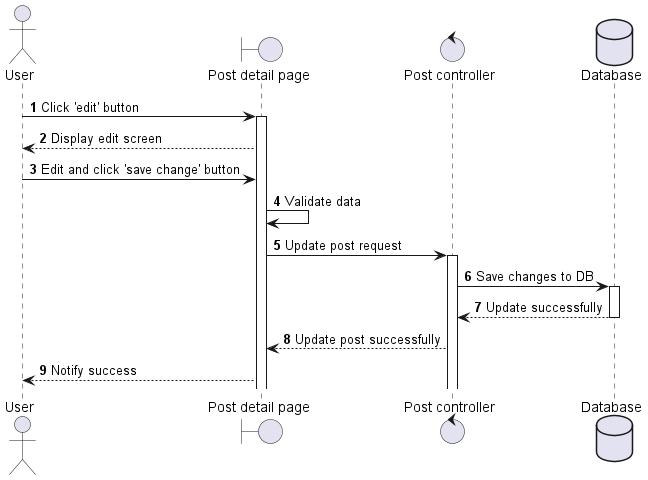

The diagram above was rendered by PlantUML. Its source (embedded in the PNG):
@startuml
autonumber
actor "User" as User
boundary "Post detail page" as Page
control "Post controller" as Ctl
database "Database" as DB
User -> Page ++: Click 'edit' button
Page --> User: Display edit screen
User -> Page: Edit and click 'save change' button
Page -> Page: Validate data
Page -> Ctl ++: Update post request
Ctl -> DB ++: Save changes to DB
DB --> Ctl: Update successfully
DB--
Ctl --> Page: Update post successfully
Page --> User: Notify success
@enduml